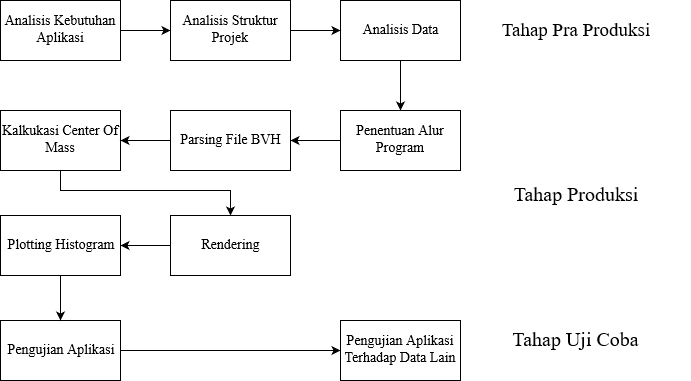

The diagram above was exported from draw.io. Its source (the exported page's mxGraphModel, read from the mxfile embedded in the PNG):
<mxGraphModel dx="1332" dy="811" grid="1" gridSize="10" guides="1" tooltips="1" connect="1" arrows="1" fold="1" page="1" pageScale="1" pageWidth="850" pageHeight="1100" math="0" shadow="0">
  <root>
    <mxCell id="0" />
    <mxCell id="1" parent="0" />
    <mxCell id="bSw_LnD4lK7izGKecAa0-10" style="edgeStyle=orthogonalEdgeStyle;rounded=0;orthogonalLoop=1;jettySize=auto;html=1;exitX=1;exitY=0.5;exitDx=0;exitDy=0;entryX=0;entryY=0.5;entryDx=0;entryDy=0;" parent="1" source="bSw_LnD4lK7izGKecAa0-1" target="bSw_LnD4lK7izGKecAa0-4" edge="1">
      <mxGeometry relative="1" as="geometry" />
    </mxCell>
    <mxCell id="bSw_LnD4lK7izGKecAa0-1" value="Analisis Kebutuhan Aplikasi" style="rounded=0;whiteSpace=wrap;html=1;fontFamily=Times New Roman;fontSize=14;" parent="1" vertex="1">
      <mxGeometry x="20" y="20" width="120" height="60" as="geometry" />
    </mxCell>
    <mxCell id="bSw_LnD4lK7izGKecAa0-12" style="edgeStyle=orthogonalEdgeStyle;rounded=0;orthogonalLoop=1;jettySize=auto;html=1;exitX=0.5;exitY=1;exitDx=0;exitDy=0;entryX=0.5;entryY=0;entryDx=0;entryDy=0;" parent="1" source="bSw_LnD4lK7izGKecAa0-3" target="bSw_LnD4lK7izGKecAa0-5" edge="1">
      <mxGeometry relative="1" as="geometry" />
    </mxCell>
    <mxCell id="bSw_LnD4lK7izGKecAa0-3" value="Analisis Data" style="rounded=0;whiteSpace=wrap;html=1;fontFamily=Times New Roman;fontSize=14;" parent="1" vertex="1">
      <mxGeometry x="360" y="20" width="120" height="60" as="geometry" />
    </mxCell>
    <mxCell id="bSw_LnD4lK7izGKecAa0-11" style="edgeStyle=orthogonalEdgeStyle;rounded=0;orthogonalLoop=1;jettySize=auto;html=1;exitX=1;exitY=0.5;exitDx=0;exitDy=0;" parent="1" source="bSw_LnD4lK7izGKecAa0-4" target="bSw_LnD4lK7izGKecAa0-3" edge="1">
      <mxGeometry relative="1" as="geometry" />
    </mxCell>
    <mxCell id="bSw_LnD4lK7izGKecAa0-4" value="Analisis Struktur Projek" style="rounded=0;whiteSpace=wrap;html=1;fontFamily=Times New Roman;fontSize=14;" parent="1" vertex="1">
      <mxGeometry x="190" y="20" width="120" height="60" as="geometry" />
    </mxCell>
    <mxCell id="_ZiFVGzSZNUqHZjp8XaA-4" style="edgeStyle=orthogonalEdgeStyle;rounded=0;orthogonalLoop=1;jettySize=auto;html=1;exitX=0;exitY=0.5;exitDx=0;exitDy=0;entryX=1;entryY=0.5;entryDx=0;entryDy=0;" edge="1" parent="1" source="bSw_LnD4lK7izGKecAa0-5" target="_ZiFVGzSZNUqHZjp8XaA-1">
      <mxGeometry relative="1" as="geometry" />
    </mxCell>
    <mxCell id="bSw_LnD4lK7izGKecAa0-5" value="Penentuan Alur Program" style="rounded=0;whiteSpace=wrap;html=1;fontFamily=Times New Roman;fontSize=14;" parent="1" vertex="1">
      <mxGeometry x="360" y="130" width="120" height="60" as="geometry" />
    </mxCell>
    <mxCell id="_ZiFVGzSZNUqHZjp8XaA-6" style="edgeStyle=orthogonalEdgeStyle;rounded=0;orthogonalLoop=1;jettySize=auto;html=1;entryX=0.5;entryY=0;entryDx=0;entryDy=0;" edge="1" parent="1" source="bSw_LnD4lK7izGKecAa0-6" target="_ZiFVGzSZNUqHZjp8XaA-2">
      <mxGeometry relative="1" as="geometry">
        <Array as="points">
          <mxPoint x="80" y="210" />
          <mxPoint x="250" y="210" />
        </Array>
      </mxGeometry>
    </mxCell>
    <mxCell id="bSw_LnD4lK7izGKecAa0-6" value="Kalkukasi Center Of Mass" style="rounded=0;whiteSpace=wrap;html=1;fontFamily=Times New Roman;fontSize=14;" parent="1" vertex="1">
      <mxGeometry x="20" y="130" width="120" height="60" as="geometry" />
    </mxCell>
    <mxCell id="bSw_LnD4lK7izGKecAa0-15" style="edgeStyle=orthogonalEdgeStyle;rounded=0;orthogonalLoop=1;jettySize=auto;html=1;exitX=1;exitY=0.5;exitDx=0;exitDy=0;entryX=0;entryY=0.5;entryDx=0;entryDy=0;" parent="1" source="bSw_LnD4lK7izGKecAa0-7" target="bSw_LnD4lK7izGKecAa0-8" edge="1">
      <mxGeometry relative="1" as="geometry" />
    </mxCell>
    <mxCell id="bSw_LnD4lK7izGKecAa0-7" value="Pengujian Aplikasi" style="rounded=0;whiteSpace=wrap;html=1;fontFamily=Times New Roman;fontSize=14;" parent="1" vertex="1">
      <mxGeometry x="20" y="340" width="120" height="60" as="geometry" />
    </mxCell>
    <mxCell id="bSw_LnD4lK7izGKecAa0-8" value="Pengujian Aplikasi Terhadap Data Lain" style="rounded=0;whiteSpace=wrap;html=1;fontFamily=Times New Roman;fontSize=14;" parent="1" vertex="1">
      <mxGeometry x="360" y="340" width="120" height="60" as="geometry" />
    </mxCell>
    <mxCell id="bSw_LnD4lK7izGKecAa0-16" value="&lt;font style=&quot;font-size: 19px&quot;&gt;Tahap Pra Produksi&lt;/font&gt;" style="text;html=1;strokeColor=none;fillColor=none;align=center;verticalAlign=middle;whiteSpace=wrap;rounded=0;fontFamily=Times New Roman;" parent="1" vertex="1">
      <mxGeometry x="480" y="25" width="230" height="50" as="geometry" />
    </mxCell>
    <mxCell id="bSw_LnD4lK7izGKecAa0-17" value="&lt;font style=&quot;font-size: 20px&quot;&gt;Tahap Produksi&lt;/font&gt;" style="text;html=1;strokeColor=none;fillColor=none;align=center;verticalAlign=middle;whiteSpace=wrap;rounded=0;fontFamily=Times New Roman;" parent="1" vertex="1">
      <mxGeometry x="480" y="190" width="230" height="50" as="geometry" />
    </mxCell>
    <mxCell id="bSw_LnD4lK7izGKecAa0-18" value="&lt;font style=&quot;font-size: 20px&quot;&gt;Tahap Uji Coba&lt;/font&gt;" style="text;html=1;strokeColor=none;fillColor=none;align=center;verticalAlign=middle;whiteSpace=wrap;rounded=0;fontFamily=Times New Roman;" parent="1" vertex="1">
      <mxGeometry x="480" y="335" width="230" height="50" as="geometry" />
    </mxCell>
    <mxCell id="_ZiFVGzSZNUqHZjp8XaA-5" style="edgeStyle=orthogonalEdgeStyle;rounded=0;orthogonalLoop=1;jettySize=auto;html=1;entryX=1;entryY=0.5;entryDx=0;entryDy=0;" edge="1" parent="1" source="_ZiFVGzSZNUqHZjp8XaA-1" target="bSw_LnD4lK7izGKecAa0-6">
      <mxGeometry relative="1" as="geometry" />
    </mxCell>
    <mxCell id="_ZiFVGzSZNUqHZjp8XaA-1" value="Parsing File BVH" style="rounded=0;whiteSpace=wrap;html=1;fontFamily=Times New Roman;fontSize=14;" vertex="1" parent="1">
      <mxGeometry x="190" y="130" width="120" height="60" as="geometry" />
    </mxCell>
    <mxCell id="_ZiFVGzSZNUqHZjp8XaA-7" style="edgeStyle=orthogonalEdgeStyle;rounded=0;orthogonalLoop=1;jettySize=auto;html=1;entryX=1;entryY=0.5;entryDx=0;entryDy=0;" edge="1" parent="1" source="_ZiFVGzSZNUqHZjp8XaA-2" target="_ZiFVGzSZNUqHZjp8XaA-3">
      <mxGeometry relative="1" as="geometry" />
    </mxCell>
    <mxCell id="_ZiFVGzSZNUqHZjp8XaA-2" value="Rendering" style="rounded=0;whiteSpace=wrap;html=1;fontFamily=Times New Roman;fontSize=14;" vertex="1" parent="1">
      <mxGeometry x="190" y="235" width="120" height="60" as="geometry" />
    </mxCell>
    <mxCell id="_ZiFVGzSZNUqHZjp8XaA-8" style="edgeStyle=orthogonalEdgeStyle;rounded=0;orthogonalLoop=1;jettySize=auto;html=1;" edge="1" parent="1" source="_ZiFVGzSZNUqHZjp8XaA-3" target="bSw_LnD4lK7izGKecAa0-7">
      <mxGeometry relative="1" as="geometry" />
    </mxCell>
    <mxCell id="_ZiFVGzSZNUqHZjp8XaA-3" value="Plotting Histogram" style="rounded=0;whiteSpace=wrap;html=1;fontFamily=Times New Roman;fontSize=14;" vertex="1" parent="1">
      <mxGeometry x="20" y="235" width="120" height="60" as="geometry" />
    </mxCell>
  </root>
</mxGraphModel>